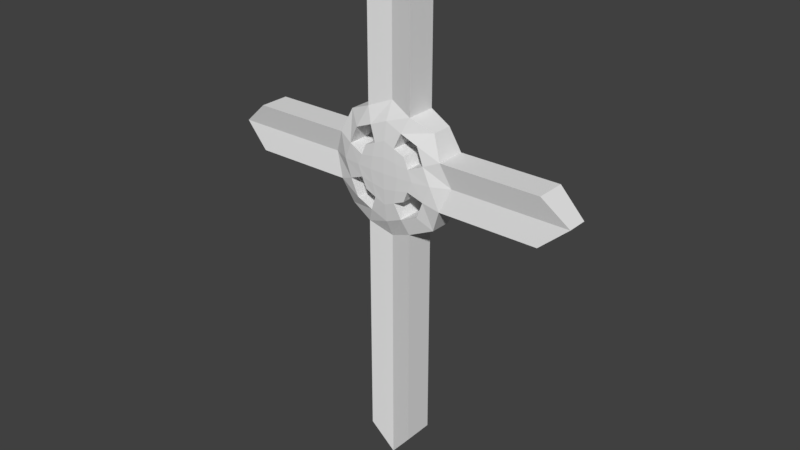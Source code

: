 # Source: Tomb_Stone_3.blend  (saved by Blender 2.79.0; exported with 4.5.12 LTS)
import bpy
from mathutils import Matrix  # noqa: F401  (used for matrix-valued properties, if any)

bpy.ops.wm.read_factory_settings(use_empty=True)
scene = bpy.context.scene
scene.name = 'Scene'

# ---- collections
col_collection_1 = bpy.data.collections.new('Collection 1'); scene.collection.children.link(col_collection_1)

# ---- world
world_world = bpy.data.worlds.new('World'); scene.world = world_world
world_world.color = (0.05088, 0.05088, 0.05088)
world_world.use_sun_shadow = False
world_world.sun_shadow_jitter_overblur = 0.0
world_world.cycles.sampling_method = 'MANUAL'

# ---- meshes
me_cylinder = bpy.data.meshes.new('Cylinder')
me_cylinder.from_pydata([(0.0, 1.0, -1.0), (0.0, 1.0, 1.0), (0.7071, 0.7071, -1.0), (0.7071, 0.7071, 1.0), (1.0, -4.371e-08, -1.0), (1.0, -4.371e-08, 1.0), (0.7071, -0.7071, -1.0), (0.7071, -0.7071, 1.0), (-8.742e-08, -1.0, -1.0), (-8.742e-08, -1.0, 1.0), (-0.7071, -0.7071, -1.001), (-0.7071, -0.7071, 1.0), (-1.0, 1.192e-08, -1.0), (-1.0, 1.193e-08, 1.0), (-0.7071, 0.7071, -1.0), (-0.7071, 0.7071, 1.0), (-1.378e-08, 0.7357, -1.8), (0.5202, 0.5202, -1.8), (0.5202, 0.5202, 1.8), (-1.378e-08, 0.7357, 1.8), (0.7357, -3.756e-08, -1.8), (0.7357, -2.282e-08, 1.8), (0.5202, -0.5202, -1.8), (0.5202, -0.5202, 1.8), (-7.81e-08, -0.7357, -1.8), (-7.81e-08, -0.7357, 1.8), (-0.5202, -0.5202, -1.8), (-0.5202, -0.5202, 1.8), (-0.7357, 3.37e-09, -1.8), (-0.7357, 1.811e-08, 1.8), (-0.5202, 0.5202, -1.8), (-0.5202, 0.5202, 1.8), (-2.511e-08, 0.4662, -2.046), (0.3297, 0.3297, -2.046), (0.3297, 0.3297, 2.046), (-2.511e-08, 0.4662, 2.046), (0.4662, -2.734e-08, -2.046), (0.4662, -5.467e-09, 2.046), (0.3297, -0.3297, -2.046), (0.3297, -0.3297, 2.046), (-6.587e-08, -0.4662, -2.046), (-6.587e-08, -0.4662, 2.046), (-0.3297, -0.3297, -2.046), (-0.3297, -0.3297, 2.046), (-0.4662, -1.399e-09, -2.046), (-0.4662, 2.047e-08, 2.046), (-0.3297, 0.3297, -2.046), (-0.3297, 0.3297, 2.046), (-4.549e-08, 8.183e-09, 2.182), (-4.549e-08, -6.779e-08, -2.182), (0.3536, 0.8536, -1.452), (0.3536, 0.8536, 1.452), (0.3536, -0.8536, -1.452), (0.3536, -0.8536, 1.452), (0.2601, 0.628, -1.867), (0.2601, 0.628, 1.867), (0.2601, -0.628, -1.867), (0.2601, -0.628, 1.867), (0.1648, 0.398, -2.067), (0.1648, 0.398, 2.067), (0.1648, -0.398, -2.067), (0.1648, -0.398, 2.067), (0.2331, 1.604e-09, 2.149), (0.2331, -4.781e-08, -2.149), (-0.3536, -0.8536, -1.452), (-0.3536, -0.8536, 1.452), (-0.3536, 0.8536, -1.452), (-0.3536, 0.8536, 1.452), (-0.2601, -0.628, -1.867), (-0.2601, -0.628, 1.867), (-0.2601, 0.628, -1.867), (-0.2601, 0.628, 1.867), (-0.1648, -0.398, -2.067), (-0.1648, -0.398, 2.067), (-0.1648, 0.398, -2.067), (-0.1648, 0.398, 2.067), (-0.2331, 1.457e-08, 2.149), (-0.2331, -3.484e-08, -2.149), (0.8536, 0.3536, -1.452), (0.8536, 0.3536, 1.452), (-0.8536, 0.3536, -1.452), (-0.8536, 0.3536, 1.452), (0.628, 0.2601, -1.867), (0.628, 0.2601, 1.867), (-0.628, 0.2601, -1.867), (-0.628, 0.2601, 1.867), (0.398, 0.1648, -2.067), (0.398, 0.1648, 2.067), (-0.398, 0.1648, -2.067), (-0.398, 0.1648, 2.067), (-3.53e-08, 0.2331, 2.149), (-3.53e-08, 0.2331, -2.149), (0.199, 0.199, -2.134), (0.199, 0.199, 2.134), (-0.199, 0.199, 2.134), (-0.199, 0.199, -2.134), (0.8536, -0.3536, -1.452), (0.8536, -0.3536, 1.452), (-0.8536, -0.3536, -1.452), (-0.8536, -0.3536, 1.452), (0.628, -0.2601, -1.867), (0.628, -0.2601, 1.867), (-0.628, -0.2601, -1.867), (-0.628, -0.2601, 1.867), (0.398, -0.1648, -2.067), (0.398, -0.1648, 2.067), (-0.398, -0.1648, -2.067), (-0.398, -0.1648, 2.067), (-5.568e-08, -0.2331, 2.149), (-5.568e-08, -0.2331, -2.149), (0.199, -0.199, -2.134), (0.199, -0.199, 2.134), (-0.199, -0.199, -2.134), (-0.199, -0.199, 2.134), (2.393, 0.3536, -1.452), (2.803, -4.371e-08, -1.0), (2.803, -4.371e-08, 1.0), (2.393, -0.3536, 1.452), (-2.393, -0.3536, -1.452), (-2.803, 1.192e-08, -1.0), (-2.803, 1.193e-08, 1.0), (-2.393, 0.3536, 1.452), (2.393, 0.3536, 1.452), (-2.393, 0.3536, -1.452), (2.393, -0.3536, -1.452), (-2.393, -0.3536, 1.452), (0.3536, 2.508, 1.452), (-7.105e-15, 2.939, 1.0), (-7.105e-15, 2.939, -1.0), (0.3536, -4.32, -1.452), (-8.742e-08, -4.751, -1.0), (-8.742e-08, -4.751, 1.0), (-0.3536, -4.32, 1.452), (-0.3536, 2.508, -1.452), (0.3536, 2.508, -1.452), (0.3536, -4.32, 1.452), (-0.3536, -4.32, -1.452), (-0.3536, 2.508, 1.452)], [], [(50, 51, 3, 2), (96, 4, 115, 124), (96, 97, 7, 6), (51, 50, 134, 126), (64, 65, 11, 10), (98, 99, 125, 118), (81, 13, 29, 85), (80, 81, 15, 14), (53, 9, 131, 135), (79, 3, 18, 83), (60, 61, 57, 56), (38, 39, 61, 60), (64, 10, 26, 68), (65, 9, 25, 69), (96, 6, 22, 100), (66, 0, 16, 70), (50, 2, 17, 54), (97, 5, 21, 101), (67, 15, 31, 71), (51, 1, 19, 55), (98, 12, 28, 102), (99, 11, 27, 103), (52, 8, 24, 56), (53, 7, 23, 57), (78, 4, 20, 82), (80, 14, 30, 84), (93, 90, 48, 62), (95, 77, 44, 88), (104, 105, 39, 38), (100, 101, 105, 104), (101, 21, 37, 105), (85, 29, 45, 89), (56, 24, 40, 60), (70, 16, 32, 74), (17, 18, 55, 54), (82, 83, 18, 17), (86, 87, 83, 82), (33, 34, 87, 86), (55, 19, 35, 59), (69, 25, 41, 73), (82, 20, 36, 86), (102, 28, 44, 106), (113, 76, 45, 107), (94, 90, 35, 75), (111, 108, 41, 61), (110, 63, 36, 104), (112, 109, 40, 72), (92, 91, 32, 58), (86, 92, 58, 33), (109, 49, 63, 110), (105, 111, 61, 39), (58, 59, 34, 33), (16, 54, 58, 32), (25, 57, 61, 41), (54, 55, 59, 58), (87, 93, 62, 37), (9, 53, 57, 25), (6, 52, 56, 22), (3, 51, 55, 18), (0, 50, 54, 16), (6, 7, 53, 52), (9, 65, 132, 131), (106, 112, 72, 42), (89, 94, 75, 47), (108, 48, 76, 113), (30, 31, 85, 84), (24, 68, 72, 40), (19, 71, 75, 35), (70, 71, 31, 30), (91, 49, 77, 95), (1, 67, 71, 19), (14, 66, 70, 30), (11, 65, 69, 27), (8, 64, 68, 24), (14, 15, 67, 66), (66, 67, 137, 133), (32, 91, 95, 74), (45, 76, 94, 89), (34, 59, 93, 87), (36, 63, 92, 86), (63, 49, 91, 92), (76, 48, 90, 94), (74, 75, 71, 70), (46, 47, 75, 74), (28, 84, 88, 44), (74, 95, 88, 46), (59, 35, 90, 93), (12, 80, 84, 28), (2, 78, 82, 17), (21, 83, 87, 37), (5, 79, 83, 21), (4, 78, 114, 115), (15, 81, 85, 31), (2, 3, 79, 78), (41, 108, 113, 73), (44, 77, 112, 106), (37, 62, 111, 105), (40, 109, 110, 60), (77, 49, 109, 112), (60, 110, 104, 38), (62, 48, 108, 111), (73, 113, 107, 43), (88, 89, 47, 46), (84, 85, 89, 88), (20, 100, 104, 36), (13, 99, 103, 29), (10, 98, 102, 26), (7, 97, 101, 23), (4, 96, 100, 20), (29, 103, 107, 45), (10, 11, 99, 98), (99, 13, 120, 125), (56, 57, 23, 22), (22, 23, 101, 100), (68, 69, 73, 72), (72, 73, 43, 42), (42, 43, 107, 106), (106, 107, 103, 102), (102, 103, 27, 26), (26, 27, 69, 68), (114, 122, 116, 115), (118, 125, 120, 119), (119, 120, 121, 123), (115, 116, 117, 124), (80, 12, 119, 123), (5, 97, 117, 116), (81, 80, 123, 121), (97, 96, 124, 117), (12, 98, 118, 119), (13, 81, 121, 120), (79, 5, 116, 122), (78, 79, 122, 114), (129, 135, 131, 130), (133, 137, 127, 128), (128, 127, 126, 134), (130, 131, 132, 136), (50, 0, 128, 134), (1, 51, 126, 127), (67, 1, 127, 137), (65, 64, 136, 132), (64, 8, 130, 136), (0, 66, 133, 128), (52, 53, 135, 129), (8, 52, 129, 130)])
_uv = me_cylinder.uv_layers.new(name='UVMap')
_uv.uv.foreach_set('vector', [0.6965, 0.3545, 0.6965, 0.5933, 0.6673, 0.5561, 0.6673, 0.3917, 0.5447, 0.6624, 0.5821, 0.6745, 0.5821, 0.8227, 0.5447, 0.789, 0.1905, 0.5933, 0.1905, 0.8321, 0.1612, 0.7949, 0.1612, 0.6305, 0.3448, 0.3204, 0.3448, 0.5592, 0.208, 0.5592, 0.208, 0.3204, 0.7293, 0.2729, 0.7293, 0.03408, 0.7586, 0.07123, 0.7586, 0.2357, 0.6673, 0.3204, 0.6673, 0.5592, 0.54, 0.5592, 0.54, 0.3204, 0.3074, 0.8321, 0.3367, 0.7949, 0.3367, 0.8607, 0.3151, 0.8662, 0.3074, 0.5933, 0.3074, 0.8321, 0.2782, 0.7949, 0.2782, 0.6305, 0.7843, 0.3204, 0.8217, 0.3324, 0.8217, 0.6408, 0.7843, 0.6054, 0.2489, 0.8321, 0.2782, 0.7949, 0.2627, 0.8607, 0.2412, 0.8662, 0.7053, 0.9672, 0.7053, 0.6274, 0.7244, 0.6438, 0.7244, 0.9507, 1.0, 0.6619, 1.0, 0.9983, 0.9864, 1.0, 0.9864, 0.6602, 0.7293, 0.2729, 0.7586, 0.2357, 0.7431, 0.3015, 0.7216, 0.307, 0.7293, 0.03408, 0.7001, 0.07127, 0.7001, 0.005459, 0.7216, 0.0, 0.1905, 0.5933, 0.1612, 0.6305, 0.1767, 0.5647, 0.1982, 0.5592, 0.755, 0.3545, 0.7258, 0.3917, 0.7258, 0.3259, 0.7473, 0.3204, 0.6965, 0.3545, 0.6673, 0.3917, 0.6828, 0.3259, 0.7043, 0.3204, 0.1905, 0.8321, 0.2197, 0.7949, 0.2197, 0.8607, 0.1982, 0.8662, 0.755, 0.5933, 0.7843, 0.5561, 0.7688, 0.6219, 0.7473, 0.6274, 0.6965, 0.5933, 0.7258, 0.5561, 0.7258, 0.6219, 0.7043, 0.6274, 0.3659, 0.5933, 0.3367, 0.6304, 0.3367, 0.5647, 0.3582, 0.5592, 0.3659, 0.8321, 0.3951, 0.7949, 0.3797, 0.8607, 0.3582, 0.8662, 0.6709, 0.2729, 0.7001, 0.2357, 0.7001, 0.3015, 0.6786, 0.307, 0.6709, 0.03408, 0.6416, 0.07127, 0.6571, 0.00546, 0.6786, 0.0, 0.2489, 0.5933, 0.2197, 0.6305, 0.2197, 0.5647, 0.2412, 0.5592, 0.3074, 0.5933, 0.2782, 0.6305, 0.2936, 0.5647, 0.3151, 0.5592, 0.4231, 0.6108, 0.4327, 0.5973, 0.4462, 0.6108, 0.4327, 0.6244, 0.5515, 0.634, 0.5652, 0.6244, 0.5786, 0.6379, 0.565, 0.6435, 0.9394, 1.0, 0.9394, 0.6602, 0.953, 0.6619, 0.953, 0.9983, 0.6673, 0.9507, 0.6673, 0.6438, 0.6863, 0.6274, 0.6863, 0.9672, 0.4255, 0.6624, 0.4042, 0.6536, 0.4193, 0.6379, 0.4329, 0.6435, 0.4685, 0.5592, 0.4902, 0.5681, 0.4738, 0.5837, 0.4602, 0.5781, 0.5723, 0.5592, 0.5937, 0.5681, 0.5786, 0.5837, 0.565, 0.5781, 0.5293, 0.6624, 0.5077, 0.6536, 0.5241, 0.6379, 0.5377, 0.6435, 0.8548, 0.3015, 0.8548, 0.005459, 0.8764, 0.0, 0.8764, 0.307, 0.6458, 0.5592, 0.6458, 0.8662, 0.6243, 0.8607, 0.6243, 0.5647, 0.9401, 0.3204, 0.9401, 0.6602, 0.9211, 0.6438, 0.9211, 0.3368, 0.9667, 0.6619, 0.9667, 0.9983, 0.953, 1.0, 0.953, 0.6602, 0.3951, 0.5894, 0.4042, 0.5681, 0.4193, 0.5837, 0.4136, 0.5973, 0.4989, 0.6322, 0.4902, 0.6536, 0.4738, 0.6379, 0.4794, 0.6244, 0.4989, 0.5894, 0.5077, 0.5681, 0.5241, 0.5837, 0.5185, 0.5973, 0.6028, 0.6322, 0.5937, 0.6536, 0.5786, 0.6379, 0.5843, 0.6244, 0.4696, 0.6108, 0.4599, 0.5973, 0.4738, 0.5837, 0.4794, 0.5973, 0.4464, 0.5877, 0.4327, 0.5973, 0.4193, 0.5837, 0.4329, 0.5781, 0.4464, 0.634, 0.4599, 0.6244, 0.4738, 0.6379, 0.4602, 0.6435, 0.5515, 0.5877, 0.5379, 0.5973, 0.5241, 0.5837, 0.5377, 0.5781, 0.5748, 0.6108, 0.5652, 0.5973, 0.5786, 0.5837, 0.5843, 0.5973, 0.5283, 0.6108, 0.5379, 0.6244, 0.5241, 0.6379, 0.5185, 0.6244, 0.5185, 0.5973, 0.5283, 0.6108, 0.5185, 0.6244, 0.5128, 0.6108, 0.5652, 0.5973, 0.5517, 0.6108, 0.5379, 0.5973, 0.5515, 0.5877, 0.4329, 0.6435, 0.4464, 0.634, 0.4602, 0.6435, 0.4466, 0.6492, 0.9591, 0.6602, 0.9591, 0.3204, 0.9727, 0.3221, 0.9727, 0.6585, 0.5077, 0.6536, 0.4989, 0.6322, 0.5185, 0.6244, 0.5241, 0.6379, 0.4902, 0.6536, 0.4685, 0.6624, 0.4602, 0.6435, 0.4738, 0.6379, 0.7244, 0.9507, 0.7244, 0.6438, 0.7434, 0.6274, 0.7434, 0.9672, 0.4136, 0.6244, 0.4231, 0.6108, 0.4327, 0.6244, 0.4193, 0.6379, 0.7001, 0.07127, 0.6709, 0.03408, 0.6786, 0.0, 0.7001, 0.005459, 0.6416, 0.2357, 0.6709, 0.2729, 0.6786, 0.307, 0.6571, 0.3015, 0.6673, 0.5561, 0.6965, 0.5933, 0.7043, 0.6274, 0.6828, 0.6219, 0.7258, 0.3917, 0.6965, 0.3545, 0.7043, 0.3204, 0.7258, 0.3259, 0.6416, 0.2357, 0.6416, 0.07127, 0.6709, 0.03408, 0.6709, 0.2729, 0.796, 0.3084, 0.7586, 0.3204, 0.7586, 0.03538, 0.796, 0.0, 0.5843, 0.6244, 0.5748, 0.6108, 0.5843, 0.5973, 0.5898, 0.6108, 0.4602, 0.5781, 0.4464, 0.5877, 0.4329, 0.5781, 0.4466, 0.5725, 0.4599, 0.6244, 0.4462, 0.6108, 0.4599, 0.5973, 0.4696, 0.6108, 0.859, 0.6219, 0.859, 0.3259, 0.8805, 0.3204, 0.8805, 0.6274, 0.5937, 0.5681, 0.6028, 0.5894, 0.5843, 0.5973, 0.5786, 0.5837, 0.4042, 0.5681, 0.4255, 0.5592, 0.4329, 0.5781, 0.4193, 0.5837, 0.902, 0.3204, 0.902, 0.6274, 0.8805, 0.6219, 0.8805, 0.3259, 0.5379, 0.6244, 0.5517, 0.6108, 0.5652, 0.6244, 0.5515, 0.634, 0.7258, 0.5561, 0.755, 0.5933, 0.7473, 0.6274, 0.7258, 0.6219, 0.7843, 0.3917, 0.755, 0.3545, 0.7473, 0.3204, 0.7688, 0.3259, 0.7586, 0.07123, 0.7293, 0.03408, 0.7216, 0.0, 0.7431, 0.00546, 0.7001, 0.2357, 0.7293, 0.2729, 0.7216, 0.307, 0.7001, 0.3015, 0.7843, 0.3917, 0.7843, 0.5561, 0.755, 0.5933, 0.755, 0.3545, 0.1724, 0.3204, 0.1724, 0.5592, 0.03559, 0.5592, 0.03559, 0.3204, 0.5241, 0.6379, 0.5379, 0.6244, 0.5515, 0.634, 0.5377, 0.6435, 0.4738, 0.5837, 0.4599, 0.5973, 0.4464, 0.5877, 0.4602, 0.5781, 0.408, 0.6108, 0.4136, 0.5973, 0.4231, 0.6108, 0.4136, 0.6244, 0.5241, 0.5837, 0.5379, 0.5973, 0.5283, 0.6108, 0.5185, 0.5973, 0.5379, 0.5973, 0.5517, 0.6108, 0.5379, 0.6244, 0.5283, 0.6108, 0.4599, 0.5973, 0.4462, 0.6108, 0.4327, 0.5973, 0.4464, 0.5877, 0.7053, 0.6274, 0.7053, 0.9672, 0.6863, 0.9507, 0.6863, 0.6438, 0.776, 0.6291, 0.776, 0.9654, 0.7624, 0.9672, 0.7624, 0.6274, 0.5937, 0.6536, 0.5723, 0.6624, 0.565, 0.6435, 0.5786, 0.6379, 0.5377, 0.6435, 0.5515, 0.634, 0.565, 0.6435, 0.5513, 0.6492, 0.4136, 0.5973, 0.4193, 0.5837, 0.4327, 0.5973, 0.4231, 0.6108, 0.3367, 0.6304, 0.3074, 0.5933, 0.3151, 0.5592, 0.3367, 0.5647, 0.2782, 0.6305, 0.2489, 0.5933, 0.2412, 0.5592, 0.2627, 0.5647, 0.4042, 0.6536, 0.3951, 0.6322, 0.4136, 0.6244, 0.4193, 0.6379, 0.2197, 0.7949, 0.2489, 0.8321, 0.2412, 0.8662, 0.2197, 0.8607, 0.5447, 0.8107, 0.5073, 0.8227, 0.5073, 0.6962, 0.5447, 0.6624, 0.2782, 0.7949, 0.3074, 0.8321, 0.3151, 0.8662, 0.2936, 0.8607, 0.2782, 0.6305, 0.2782, 0.7949, 0.2489, 0.8321, 0.2489, 0.5933, 0.4738, 0.6379, 0.4599, 0.6244, 0.4696, 0.6108, 0.4794, 0.6244, 0.5786, 0.6379, 0.5652, 0.6244, 0.5748, 0.6108, 0.5843, 0.6244, 0.4193, 0.6379, 0.4327, 0.6244, 0.4464, 0.634, 0.4329, 0.6435, 0.5786, 0.5837, 0.5652, 0.5973, 0.5515, 0.5877, 0.565, 0.5781, 0.5652, 0.6244, 0.5517, 0.6108, 0.5652, 0.5973, 0.5748, 0.6108, 0.565, 0.5781, 0.5515, 0.5877, 0.5377, 0.5781, 0.5513, 0.5725, 0.4327, 0.6244, 0.4462, 0.6108, 0.4599, 0.6244, 0.4464, 0.634, 0.4794, 0.6244, 0.4696, 0.6108, 0.4794, 0.5973, 0.4851, 0.6108, 0.9864, 0.6602, 0.9864, 0.3204, 1.0, 0.3221, 1.0, 0.6585, 0.902, 0.6438, 0.902, 0.3368, 0.9211, 0.3204, 0.9211, 0.6602, 0.5077, 0.5681, 0.5293, 0.5592, 0.5377, 0.5781, 0.5241, 0.5837, 0.3367, 0.7949, 0.3659, 0.8321, 0.3582, 0.8662, 0.3367, 0.8607, 0.3951, 0.6304, 0.3659, 0.5933, 0.3582, 0.5592, 0.3797, 0.5647, 0.1612, 0.7949, 0.1905, 0.8321, 0.1982, 0.8662, 0.1767, 0.8607, 0.2197, 0.6305, 0.1905, 0.5933, 0.1982, 0.5592, 0.2197, 0.5647, 0.4902, 0.5681, 0.4989, 0.5894, 0.4794, 0.5973, 0.4738, 0.5837, 0.3951, 0.6304, 0.3951, 0.7949, 0.3659, 0.8321, 0.3659, 0.5933, 0.859, 0.7877, 0.8964, 0.7997, 0.8964, 0.948, 0.859, 0.9142, 0.6243, 0.5592, 0.6243, 0.8662, 0.6028, 0.8607, 0.6028, 0.5647, 0.6673, 0.5647, 0.6673, 0.8607, 0.6458, 0.8662, 0.6458, 0.5592, 0.9591, 0.3368, 0.9591, 0.6438, 0.9401, 0.6602, 0.9401, 0.3204, 0.9803, 0.6602, 0.9803, 1.0, 0.9667, 0.9983, 0.9667, 0.6619, 0.9864, 0.3221, 0.9864, 0.6585, 0.9727, 0.6602, 0.9727, 0.3204, 0.7624, 0.6274, 0.7624, 0.9672, 0.7434, 0.9507, 0.7434, 0.6438, 0.8979, 0.0, 0.8979, 0.307, 0.8764, 0.3015, 0.8764, 0.005459, 0.8333, 0.3015, 0.8333, 0.005459, 0.8548, 0.0, 0.8548, 0.307, 0.5143, 0.0, 0.5143, 0.2388, 0.4804, 0.2016, 0.4804, 0.03718, 0.54, 0.3204, 0.54, 0.5592, 0.5061, 0.522, 0.5061, 0.3576, 0.5061, 0.3576, 0.5061, 0.522, 0.4721, 0.5592, 0.4721, 0.3204, 0.0, 0.7608, 0.0, 0.5964, 0.03395, 0.5592, 0.03395, 0.798, 0.902, 0.6602, 0.9394, 0.6722, 0.9394, 0.8205, 0.902, 0.7867, 0.8964, 0.7756, 0.859, 0.7877, 0.859, 0.6611, 0.8964, 0.6274, 0.3448, 0.5592, 0.3448, 0.3204, 0.4721, 0.3204, 0.4721, 0.5592, 0.1612, 0.5592, 0.1612, 0.798, 0.03395, 0.798, 0.03395, 0.5592, 0.859, 0.7891, 0.8217, 0.8011, 0.8217, 0.6746, 0.859, 0.6408, 0.03737, 0.9462, 9.858e-09, 0.9583, 0.0, 0.8317, 0.03737, 0.798, 0.8979, 0.0, 0.9353, 0.01204, 0.9353, 0.1603, 0.8979, 0.1265, 0.6416, 1.96e-08, 0.6416, 0.2388, 0.5143, 0.2388, 0.5143, 0.0, 0.4804, 0.03538, 0.2402, 0.03538, 0.2776, 0.0, 0.443, 0.0, 0.03559, 0.3204, 0.03559, 0.5592, 0.0, 0.522, 0.0, 0.3576, 0.1724, 0.522, 0.1724, 0.3576, 0.208, 0.3204, 0.208, 0.5592, 0.03737, 0.0, 0.2028, 0.0, 0.2402, 0.03538, 8.872e-08, 0.03538, 0.4699, 0.6624, 0.5073, 0.6745, 0.5073, 0.8339, 0.4699, 0.7985, 0.4699, 0.8218, 0.4325, 0.8339, 0.4325, 0.6978, 0.4699, 0.6624, 0.3951, 0.6624, 0.4325, 0.6745, 0.4325, 0.8339, 0.3951, 0.7985, 0.2402, 0.3204, 0.0, 0.3204, 8.872e-08, 0.03538, 0.2402, 0.03538, 0.8217, 0.3204, 0.859, 0.3324, 0.859, 0.6408, 0.8217, 0.6054, 0.7843, 0.6528, 0.8217, 0.6408, 0.8217, 0.7768, 0.7843, 0.8122, 0.4804, 0.3204, 0.2402, 0.3204, 0.2402, 0.03538, 0.4804, 0.03538, 0.8333, 0.3084, 0.796, 0.3204, 0.796, 0.03538, 0.8333, 0.0])
me_cylinder.use_remesh_preserve_volume = False
me_cylinder.use_remesh_preserve_attributes = False
me_cylinder.use_mirror_vertex_groups = False
me_cylinder.update()

# ---- objects
ob_tomb_stone = bpy.data.objects.new('Tomb Stone', me_cylinder)

# ---- transforms, parenting, visibility, modifiers, constraints
ob_tomb_stone.location = (0.0, 0.0, 0.0)
ob_tomb_stone.rotation_euler = (1.571, 0.0, 0.0)
ob_tomb_stone.scale = (1.0, 1.0, 0.1584)
ob_tomb_stone.lineart.crease_threshold = 0.0

# ---- collection membership
col_collection_1.objects.link(ob_tomb_stone)

# ---- scene / render settings (as saved in the file)
scene.frame_start = 1; scene.frame_end = 250; scene.frame_set(1)
scene.render.engine = 'BLENDER_EEVEE_NEXT'
scene.render.resolution_percentage = 50
scene.render.dither_intensity = 0.0
scene.cycles.use_denoising = False
scene.cycles.samples = 128
scene.cycles.sampling_pattern = 'TABULATED_SOBOL'
scene.cycles.use_adaptive_sampling = False
scene.cycles.use_light_tree = False
scene.cycles.blur_glossy = 0.0
scene.cycles.sample_clamp_indirect = 0.0
scene.view_settings.view_transform = 'Standard'
bpy.context.view_layer.update()

# ---- added for rendering (the .blend has no active camera and no usable light): camera, sun
cam_auto = bpy.data.cameras.new('AutoCamera')
cam_auto.lens = 50.0
cam_auto.sensor_width = 36.0
cam_auto.clip_end = 1000.0
ob_auto_camera = bpy.data.objects.new('AutoCamera', cam_auto)
scene.collection.objects.link(ob_auto_camera)
ob_auto_camera.location = (8.82787, -10.5934, 6.15619)
ob_auto_camera.rotation_euler = (1.09748, -7.21219e-08, 0.694738)
scene.camera = ob_auto_camera
light_auto_sun = bpy.data.lights.new('AutoSun', 'SUN')
light_auto_sun.energy = 3.0
light_auto_sun.angle = 0.0523599
ob_auto_sun = bpy.data.objects.new('AutoSun', light_auto_sun)
scene.collection.objects.link(ob_auto_sun)
ob_auto_sun.rotation_euler = (0.872665, 0.174533, 0.523599)
bpy.context.view_layer.update()
